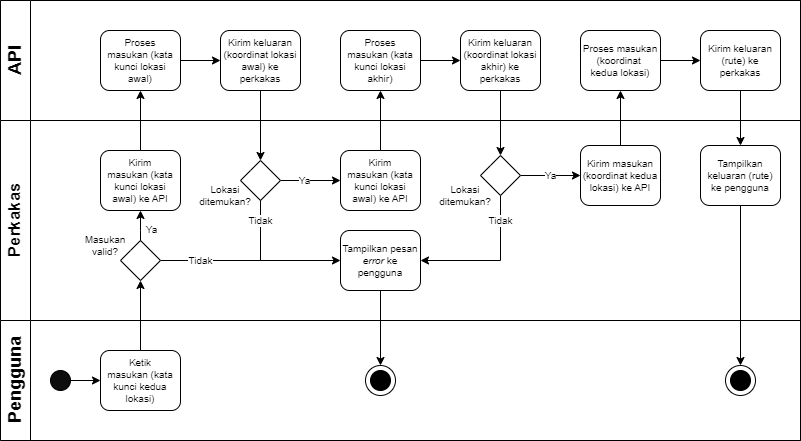

The diagram above was exported from draw.io. Its source (the exported page's mxGraphModel, read from the mxfile embedded in the PNG):
<mxGraphModel dx="1422" dy="794" grid="1" gridSize="10" guides="1" tooltips="1" connect="1" arrows="1" fold="1" page="1" pageScale="1" pageWidth="1169" pageHeight="827" math="0" shadow="0">
  <root>
    <mxCell id="0" />
    <mxCell id="1" parent="0" />
    <mxCell id="dNxyNK7c78bLwvsdeMH5-19" value="" style="swimlane;html=1;childLayout=stackLayout;resizeParent=1;resizeParentMax=0;horizontal=0;startSize=0;horizontalStack=0;" parent="1" vertex="1">
      <mxGeometry x="20" y="40" width="800" height="440" as="geometry">
        <mxRectangle x="120" y="120" width="40" height="60" as="alternateBounds" />
      </mxGeometry>
    </mxCell>
    <mxCell id="dNxyNK7c78bLwvsdeMH5-20" value="&lt;font style=&quot;font-size: 18px;&quot;&gt;API&lt;br&gt;&lt;/font&gt;" style="swimlane;html=1;startSize=30;horizontal=0;" parent="dNxyNK7c78bLwvsdeMH5-19" vertex="1">
      <mxGeometry width="800" height="120" as="geometry">
        <mxRectangle x="20" width="430" height="30" as="alternateBounds" />
      </mxGeometry>
    </mxCell>
    <mxCell id="fEsd7x09JcjyP4KdVEhv-13" value="" style="edgeStyle=orthogonalEdgeStyle;rounded=0;orthogonalLoop=1;jettySize=auto;html=1;fontSize=10;" parent="dNxyNK7c78bLwvsdeMH5-20" source="61LFImlir3DumDHL8VOa-7" target="61LFImlir3DumDHL8VOa-21" edge="1">
      <mxGeometry relative="1" as="geometry" />
    </mxCell>
    <mxCell id="61LFImlir3DumDHL8VOa-7" value="&lt;p style=&quot;line-height: 1.2; font-size: 10px;&quot;&gt;&lt;font style=&quot;font-size: 10px; line-height: 1;&quot;&gt;Proses&lt;br style=&quot;font-size: 10px;&quot;&gt; &lt;/font&gt;&lt;font style=&quot;font-size: 10px; line-height: 1;&quot;&gt;masukan (kata kunci lokasi awal)&lt;/font&gt;&lt;/p&gt;" style="rounded=1;whiteSpace=wrap;html=1;fontSize=10;fontStyle=0" parent="dNxyNK7c78bLwvsdeMH5-20" vertex="1">
      <mxGeometry x="100" y="30" width="80" height="60" as="geometry" />
    </mxCell>
    <mxCell id="61LFImlir3DumDHL8VOa-21" value="&lt;p style=&quot;line-height: 1.2; font-size: 10px;&quot;&gt;Kirim keluaran (koordinat lokasi awal) ke perkakas&lt;/p&gt;" style="rounded=1;whiteSpace=wrap;html=1;fontSize=10;fontStyle=0" parent="dNxyNK7c78bLwvsdeMH5-20" vertex="1">
      <mxGeometry x="220" y="30" width="80" height="60" as="geometry" />
    </mxCell>
    <mxCell id="fEsd7x09JcjyP4KdVEhv-6" value="&lt;p style=&quot;line-height: 1.2; font-size: 10px;&quot;&gt;Kirim keluaran (koordinat lokasi akhir) ke perkakas&lt;/p&gt;" style="rounded=1;whiteSpace=wrap;html=1;fontSize=10;fontStyle=0" parent="dNxyNK7c78bLwvsdeMH5-20" vertex="1">
      <mxGeometry x="460" y="30" width="80" height="60" as="geometry" />
    </mxCell>
    <mxCell id="fEsd7x09JcjyP4KdVEhv-9" value="" style="edgeStyle=orthogonalEdgeStyle;rounded=0;orthogonalLoop=1;jettySize=auto;html=1;fontSize=10;" parent="dNxyNK7c78bLwvsdeMH5-20" source="fEsd7x09JcjyP4KdVEhv-5" target="fEsd7x09JcjyP4KdVEhv-6" edge="1">
      <mxGeometry relative="1" as="geometry" />
    </mxCell>
    <mxCell id="fEsd7x09JcjyP4KdVEhv-5" value="&lt;p style=&quot;line-height: 1.2; font-size: 10px;&quot;&gt;&lt;font style=&quot;font-size: 10px; line-height: 1;&quot;&gt;Proses&lt;br style=&quot;font-size: 10px;&quot;&gt; &lt;/font&gt;&lt;font style=&quot;font-size: 10px; line-height: 1;&quot;&gt;masukan (kata kunci lokasi akhir)&lt;/font&gt;&lt;/p&gt;" style="rounded=1;whiteSpace=wrap;html=1;fontSize=10;fontStyle=0" parent="dNxyNK7c78bLwvsdeMH5-20" vertex="1">
      <mxGeometry x="340" y="30" width="80" height="60" as="geometry" />
    </mxCell>
    <mxCell id="5Sp04tL7FLmXWH8hAMkh-1" value="&lt;p style=&quot;line-height: 1.2; font-size: 10px;&quot;&gt;&lt;span style=&quot;line-height: 1; font-size: 10px;&quot;&gt;&lt;font style=&quot;font-size: 10px;&quot;&gt;Kirim keluaran (rute) ke perkakas&lt;/font&gt;&lt;/span&gt;&lt;/p&gt;" style="rounded=1;whiteSpace=wrap;html=1;fontSize=10;spacing=2;" parent="dNxyNK7c78bLwvsdeMH5-20" vertex="1">
      <mxGeometry x="700" y="30" width="80" height="60" as="geometry" />
    </mxCell>
    <mxCell id="5Sp04tL7FLmXWH8hAMkh-5" value="&lt;p style=&quot;line-height: 1.2; font-size: 10px;&quot;&gt;&lt;font style=&quot;font-size: 10px; line-height: 1;&quot;&gt;Proses&amp;nbsp;&lt;/font&gt;&lt;font style=&quot;font-size: 10px; line-height: 1;&quot;&gt;masukan (koordinat&amp;nbsp;&lt;br&gt;&lt;/font&gt;&lt;span style=&quot;background-color: initial;&quot;&gt;kedua lokasi)&lt;/span&gt;&lt;/p&gt;" style="rounded=1;whiteSpace=wrap;html=1;fontSize=10;" parent="dNxyNK7c78bLwvsdeMH5-20" vertex="1">
      <mxGeometry x="580" y="30" width="80" height="60" as="geometry" />
    </mxCell>
    <mxCell id="5Sp04tL7FLmXWH8hAMkh-7" value="" style="edgeStyle=orthogonalEdgeStyle;rounded=0;orthogonalLoop=1;jettySize=auto;html=1;" parent="dNxyNK7c78bLwvsdeMH5-20" source="5Sp04tL7FLmXWH8hAMkh-5" target="5Sp04tL7FLmXWH8hAMkh-1" edge="1">
      <mxGeometry relative="1" as="geometry" />
    </mxCell>
    <mxCell id="61LFImlir3DumDHL8VOa-6" value="" style="edgeStyle=orthogonalEdgeStyle;rounded=0;orthogonalLoop=1;jettySize=auto;html=1;fontSize=12;" parent="dNxyNK7c78bLwvsdeMH5-19" source="61LFImlir3DumDHL8VOa-1" target="61LFImlir3DumDHL8VOa-5" edge="1">
      <mxGeometry relative="1" as="geometry" />
    </mxCell>
    <mxCell id="61LFImlir3DumDHL8VOa-20" value="" style="edgeStyle=orthogonalEdgeStyle;rounded=0;orthogonalLoop=1;jettySize=auto;html=1;fontSize=12;exitX=0.5;exitY=0;exitDx=0;exitDy=0;" parent="dNxyNK7c78bLwvsdeMH5-19" source="61LFImlir3DumDHL8VOa-19" target="61LFImlir3DumDHL8VOa-7" edge="1">
      <mxGeometry relative="1" as="geometry" />
    </mxCell>
    <mxCell id="fEsd7x09JcjyP4KdVEhv-40" value="" style="edgeStyle=orthogonalEdgeStyle;rounded=0;orthogonalLoop=1;jettySize=auto;html=1;fontSize=10;" parent="dNxyNK7c78bLwvsdeMH5-19" source="fEsd7x09JcjyP4KdVEhv-3" target="fEsd7x09JcjyP4KdVEhv-5" edge="1">
      <mxGeometry relative="1" as="geometry" />
    </mxCell>
    <mxCell id="fEsd7x09JcjyP4KdVEhv-47" value="" style="edgeStyle=orthogonalEdgeStyle;rounded=0;orthogonalLoop=1;jettySize=auto;html=1;fontSize=10;entryX=0.5;entryY=0;entryDx=0;entryDy=0;" parent="dNxyNK7c78bLwvsdeMH5-19" source="61LFImlir3DumDHL8VOa-21" target="fEsd7x09JcjyP4KdVEhv-32" edge="1">
      <mxGeometry relative="1" as="geometry" />
    </mxCell>
    <mxCell id="dNxyNK7c78bLwvsdeMH5-21" value="&lt;font style=&quot;font-size: 17px;&quot;&gt;Perkakas&lt;/font&gt;" style="swimlane;html=1;startSize=30;horizontal=0;" parent="dNxyNK7c78bLwvsdeMH5-19" vertex="1">
      <mxGeometry y="120" width="800" height="200" as="geometry" />
    </mxCell>
    <mxCell id="fEsd7x09JcjyP4KdVEhv-15" value="Tidak" style="edgeStyle=orthogonalEdgeStyle;rounded=0;orthogonalLoop=1;jettySize=auto;html=1;fontSize=10;" parent="dNxyNK7c78bLwvsdeMH5-21" source="61LFImlir3DumDHL8VOa-5" target="fEsd7x09JcjyP4KdVEhv-14" edge="1">
      <mxGeometry x="-0.5556" relative="1" as="geometry">
        <mxPoint as="offset" />
      </mxGeometry>
    </mxCell>
    <mxCell id="61LFImlir3DumDHL8VOa-5" value="&lt;p style=&quot;line-height: 1.2; font-size: 10px;&quot;&gt;&lt;br&gt;&lt;/p&gt;" style="rhombus;whiteSpace=wrap;html=1;fontSize=10;rounded=1;arcSize=0;" parent="dNxyNK7c78bLwvsdeMH5-21" vertex="1">
      <mxGeometry x="120" y="120" width="40" height="40" as="geometry" />
    </mxCell>
    <mxCell id="61LFImlir3DumDHL8VOa-9" value="" style="edgeStyle=orthogonalEdgeStyle;rounded=0;orthogonalLoop=1;jettySize=auto;html=1;fontSize=12;exitX=0.5;exitY=0;exitDx=0;exitDy=0;entryX=0.5;entryY=1;entryDx=0;entryDy=0;startArrow=none;" parent="dNxyNK7c78bLwvsdeMH5-21" source="61LFImlir3DumDHL8VOa-5" target="61LFImlir3DumDHL8VOa-19" edge="1">
      <mxGeometry relative="1" as="geometry">
        <mxPoint x="180" y="59.92" as="sourcePoint" />
        <mxPoint x="260" y="59.92" as="targetPoint" />
        <Array as="points">
          <mxPoint x="140" y="110" />
          <mxPoint x="140" y="110" />
        </Array>
      </mxGeometry>
    </mxCell>
    <mxCell id="61LFImlir3DumDHL8VOa-11" value="&lt;font style=&quot;font-size: 10px;&quot;&gt;Ya&lt;/font&gt;" style="edgeLabel;html=1;align=center;verticalAlign=middle;resizable=0;points=[];fontSize=12;" parent="61LFImlir3DumDHL8VOa-9" connectable="0" vertex="1">
      <mxGeometry x="0.3012" relative="1" as="geometry">
        <mxPoint x="10" y="8" as="offset" />
      </mxGeometry>
    </mxCell>
    <mxCell id="61LFImlir3DumDHL8VOa-19" value="&lt;p style=&quot;line-height: 1.2; font-size: 10px;&quot;&gt;&lt;font style=&quot;font-size: 10px; line-height: 1;&quot;&gt;Kirim&lt;br style=&quot;font-size: 10px;&quot;&gt; &lt;/font&gt;&lt;font style=&quot;font-size: 10px; line-height: 1;&quot;&gt;masukan (kata kunci lokasi awal) ke API&lt;/font&gt;&lt;/p&gt;" style="rounded=1;whiteSpace=wrap;html=1;fontSize=10;" parent="dNxyNK7c78bLwvsdeMH5-21" vertex="1">
      <mxGeometry x="100" y="30" width="80" height="60" as="geometry" />
    </mxCell>
    <mxCell id="fEsd7x09JcjyP4KdVEhv-3" value="&lt;p style=&quot;line-height: 1.2; font-size: 10px;&quot;&gt;&lt;font style=&quot;font-size: 10px; line-height: 1;&quot;&gt;Kirim&lt;br style=&quot;font-size: 10px;&quot;&gt; &lt;/font&gt;&lt;font style=&quot;font-size: 10px; line-height: 1;&quot;&gt;masukan (kata kunci lokasi awal) ke API&lt;/font&gt;&lt;/p&gt;" style="rounded=1;whiteSpace=wrap;html=1;fontSize=10;" parent="dNxyNK7c78bLwvsdeMH5-21" vertex="1">
      <mxGeometry x="340" y="30" width="80" height="60" as="geometry" />
    </mxCell>
    <mxCell id="fEsd7x09JcjyP4KdVEhv-14" value="&lt;p style=&quot;line-height: 1.2; font-size: 10px;&quot;&gt;Tampilkan pesan &lt;i&gt;error &lt;/i&gt;ke pengguna&lt;/p&gt;" style="rounded=1;whiteSpace=wrap;html=1;fontSize=18;fontStyle=0" parent="dNxyNK7c78bLwvsdeMH5-21" vertex="1">
      <mxGeometry x="340" y="110" width="80" height="60" as="geometry" />
    </mxCell>
    <mxCell id="5Sp04tL7FLmXWH8hAMkh-2" value="&lt;p style=&quot;line-height: 1.2; font-size: 10px;&quot;&gt;&lt;font style=&quot;font-size: 10px;&quot;&gt;Tampilkan keluaran (rute) ke pengguna&lt;/font&gt;&lt;/p&gt;" style="rounded=1;whiteSpace=wrap;html=1;fontSize=10;" parent="dNxyNK7c78bLwvsdeMH5-21" vertex="1">
      <mxGeometry x="700" y="25" width="80" height="60" as="geometry" />
    </mxCell>
    <mxCell id="fEsd7x09JcjyP4KdVEhv-34" value="Ya" style="edgeStyle=orthogonalEdgeStyle;rounded=0;orthogonalLoop=1;jettySize=auto;html=1;fontSize=10;" parent="dNxyNK7c78bLwvsdeMH5-21" source="fEsd7x09JcjyP4KdVEhv-32" target="fEsd7x09JcjyP4KdVEhv-3" edge="1">
      <mxGeometry x="-0.2" relative="1" as="geometry">
        <mxPoint as="offset" />
      </mxGeometry>
    </mxCell>
    <mxCell id="fEsd7x09JcjyP4KdVEhv-32" value="&lt;p style=&quot;line-height: 1.2; font-size: 10px;&quot;&gt;&lt;br&gt;&lt;/p&gt;" style="rhombus;whiteSpace=wrap;html=1;fontSize=10;rounded=1;arcSize=0;" parent="dNxyNK7c78bLwvsdeMH5-21" vertex="1">
      <mxGeometry x="240" y="40" width="40" height="40" as="geometry" />
    </mxCell>
    <mxCell id="fEsd7x09JcjyP4KdVEhv-36" value="Lokasi ditemukan?" style="text;html=1;strokeColor=none;fillColor=none;align=center;verticalAlign=middle;whiteSpace=wrap;rounded=0;fontSize=10;" parent="dNxyNK7c78bLwvsdeMH5-21" vertex="1">
      <mxGeometry x="200" y="60" width="50" height="30" as="geometry" />
    </mxCell>
    <mxCell id="fEsd7x09JcjyP4KdVEhv-48" value="Masukan valid?" style="text;html=1;strokeColor=none;fillColor=none;align=center;verticalAlign=middle;whiteSpace=wrap;rounded=0;fontSize=10;" parent="dNxyNK7c78bLwvsdeMH5-21" vertex="1">
      <mxGeometry x="80" y="110" width="50" height="30" as="geometry" />
    </mxCell>
    <mxCell id="fEsd7x09JcjyP4KdVEhv-54" value="Tidak" style="edgeStyle=orthogonalEdgeStyle;rounded=0;orthogonalLoop=1;jettySize=auto;html=1;fontSize=10;entryX=1;entryY=0.5;entryDx=0;entryDy=0;" parent="dNxyNK7c78bLwvsdeMH5-21" source="fEsd7x09JcjyP4KdVEhv-50" target="fEsd7x09JcjyP4KdVEhv-14" edge="1">
      <mxGeometry x="-0.6552" relative="1" as="geometry">
        <mxPoint x="500" y="125" as="targetPoint" />
        <Array as="points">
          <mxPoint x="500" y="140" />
        </Array>
        <mxPoint as="offset" />
      </mxGeometry>
    </mxCell>
    <mxCell id="fEsd7x09JcjyP4KdVEhv-56" value="Ya" style="edgeStyle=orthogonalEdgeStyle;rounded=0;orthogonalLoop=1;jettySize=auto;html=1;fontSize=10;" parent="dNxyNK7c78bLwvsdeMH5-21" source="fEsd7x09JcjyP4KdVEhv-50" target="fEsd7x09JcjyP4KdVEhv-55" edge="1">
      <mxGeometry relative="1" as="geometry">
        <mxPoint as="offset" />
      </mxGeometry>
    </mxCell>
    <mxCell id="fEsd7x09JcjyP4KdVEhv-50" value="&lt;p style=&quot;line-height: 1.2; font-size: 10px;&quot;&gt;&lt;br&gt;&lt;/p&gt;" style="rhombus;whiteSpace=wrap;html=1;fontSize=10;rounded=1;arcSize=0;" parent="dNxyNK7c78bLwvsdeMH5-21" vertex="1">
      <mxGeometry x="480" y="35" width="40" height="40" as="geometry" />
    </mxCell>
    <mxCell id="fEsd7x09JcjyP4KdVEhv-51" value="Lokasi ditemukan?" style="text;html=1;strokeColor=none;fillColor=none;align=center;verticalAlign=middle;whiteSpace=wrap;rounded=0;fontSize=10;" parent="dNxyNK7c78bLwvsdeMH5-21" vertex="1">
      <mxGeometry x="440" y="60" width="50" height="30" as="geometry" />
    </mxCell>
    <mxCell id="fEsd7x09JcjyP4KdVEhv-55" value="&lt;p style=&quot;line-height: 1.2; font-size: 10px;&quot;&gt;&lt;font style=&quot;font-size: 10px; line-height: 1;&quot;&gt;Kirim&amp;nbsp;&lt;/font&gt;&lt;font style=&quot;font-size: 10px; line-height: 1;&quot;&gt;masukan (koordinat kedua lokasi) ke API&lt;/font&gt;&lt;/p&gt;" style="rounded=1;whiteSpace=wrap;html=1;fontSize=10;" parent="dNxyNK7c78bLwvsdeMH5-21" vertex="1">
      <mxGeometry x="580" y="25" width="80" height="60" as="geometry" />
    </mxCell>
    <mxCell id="dNxyNK7c78bLwvsdeMH5-22" value="&lt;font style=&quot;font-size: 18px;&quot;&gt;Pengguna&lt;br&gt;&lt;/font&gt;" style="swimlane;html=1;startSize=30;horizontal=0;" parent="dNxyNK7c78bLwvsdeMH5-19" vertex="1">
      <mxGeometry y="320" width="800" height="120" as="geometry" />
    </mxCell>
    <mxCell id="dNxyNK7c78bLwvsdeMH5-23" value="" style="ellipse;whiteSpace=wrap;html=1;fillColor=#0D0D0D;" parent="dNxyNK7c78bLwvsdeMH5-22" vertex="1">
      <mxGeometry x="50" y="50" width="20" height="20" as="geometry" />
    </mxCell>
    <mxCell id="61LFImlir3DumDHL8VOa-1" value="&lt;p style=&quot;line-height: 1.2; font-size: 10px;&quot;&gt;&lt;font style=&quot;font-size: 10px; line-height: 1.2;&quot;&gt;Ketik&lt;br style=&quot;font-size: 10px;&quot;&gt;masukan (kata kunci kedua lokasi)&lt;/font&gt;&lt;/p&gt;" style="rounded=1;whiteSpace=wrap;html=1;fontSize=10;" parent="dNxyNK7c78bLwvsdeMH5-22" vertex="1">
      <mxGeometry x="100" y="30" width="80" height="60" as="geometry" />
    </mxCell>
    <mxCell id="dNxyNK7c78bLwvsdeMH5-25" value="" style="edgeStyle=orthogonalEdgeStyle;rounded=0;orthogonalLoop=1;jettySize=auto;html=1;entryX=0;entryY=0.5;entryDx=0;entryDy=0;" parent="dNxyNK7c78bLwvsdeMH5-22" source="dNxyNK7c78bLwvsdeMH5-23" target="61LFImlir3DumDHL8VOa-1" edge="1">
      <mxGeometry relative="1" as="geometry">
        <mxPoint x="120" y="-30" as="targetPoint" />
        <Array as="points" />
      </mxGeometry>
    </mxCell>
    <mxCell id="fEsd7x09JcjyP4KdVEhv-27" value="" style="group" parent="dNxyNK7c78bLwvsdeMH5-22" connectable="0" vertex="1">
      <mxGeometry x="725" y="45" width="30" height="30" as="geometry" />
    </mxCell>
    <mxCell id="61LFImlir3DumDHL8VOa-15" value="" style="ellipse;whiteSpace=wrap;html=1;fillColor=#FFFFFF;" parent="fEsd7x09JcjyP4KdVEhv-27" vertex="1">
      <mxGeometry width="30" height="30" as="geometry" />
    </mxCell>
    <mxCell id="61LFImlir3DumDHL8VOa-17" value="" style="ellipse;whiteSpace=wrap;html=1;fillColor=#FFFFF;" parent="fEsd7x09JcjyP4KdVEhv-27" vertex="1">
      <mxGeometry x="5" y="5" width="20" height="20" as="geometry" />
    </mxCell>
    <mxCell id="fEsd7x09JcjyP4KdVEhv-17" value="" style="group" parent="dNxyNK7c78bLwvsdeMH5-22" connectable="0" vertex="1">
      <mxGeometry x="365" y="45" width="30" height="30" as="geometry" />
    </mxCell>
    <mxCell id="fEsd7x09JcjyP4KdVEhv-18" value="" style="ellipse;whiteSpace=wrap;html=1;fillColor=#FFFFFF;" parent="fEsd7x09JcjyP4KdVEhv-17" vertex="1">
      <mxGeometry width="30" height="30" as="geometry" />
    </mxCell>
    <mxCell id="fEsd7x09JcjyP4KdVEhv-19" value="" style="ellipse;whiteSpace=wrap;html=1;fillColor=#FFFFF;" parent="fEsd7x09JcjyP4KdVEhv-17" vertex="1">
      <mxGeometry x="5" y="5" width="20" height="20" as="geometry" />
    </mxCell>
    <mxCell id="fEsd7x09JcjyP4KdVEhv-49" value="" style="edgeStyle=orthogonalEdgeStyle;rounded=0;orthogonalLoop=1;jettySize=auto;html=1;fontSize=10;entryX=0.5;entryY=0;entryDx=0;entryDy=0;" parent="dNxyNK7c78bLwvsdeMH5-19" source="fEsd7x09JcjyP4KdVEhv-14" target="fEsd7x09JcjyP4KdVEhv-18" edge="1">
      <mxGeometry relative="1" as="geometry">
        <mxPoint x="260" y="360" as="targetPoint" />
      </mxGeometry>
    </mxCell>
    <mxCell id="fEsd7x09JcjyP4KdVEhv-52" value="" style="edgeStyle=orthogonalEdgeStyle;rounded=0;orthogonalLoop=1;jettySize=auto;html=1;fontSize=10;entryX=0.5;entryY=0;entryDx=0;entryDy=0;" parent="dNxyNK7c78bLwvsdeMH5-19" source="fEsd7x09JcjyP4KdVEhv-6" target="fEsd7x09JcjyP4KdVEhv-50" edge="1">
      <mxGeometry relative="1" as="geometry" />
    </mxCell>
    <mxCell id="5Sp04tL7FLmXWH8hAMkh-4" value="" style="edgeStyle=orthogonalEdgeStyle;rounded=0;orthogonalLoop=1;jettySize=auto;html=1;" parent="dNxyNK7c78bLwvsdeMH5-19" source="5Sp04tL7FLmXWH8hAMkh-1" target="5Sp04tL7FLmXWH8hAMkh-2" edge="1">
      <mxGeometry relative="1" as="geometry" />
    </mxCell>
    <mxCell id="fEsd7x09JcjyP4KdVEhv-57" value="" style="edgeStyle=orthogonalEdgeStyle;rounded=0;orthogonalLoop=1;jettySize=auto;html=1;fontSize=10;" parent="dNxyNK7c78bLwvsdeMH5-19" source="fEsd7x09JcjyP4KdVEhv-55" target="5Sp04tL7FLmXWH8hAMkh-5" edge="1">
      <mxGeometry relative="1" as="geometry" />
    </mxCell>
    <mxCell id="fEsd7x09JcjyP4KdVEhv-64" value="" style="edgeStyle=orthogonalEdgeStyle;rounded=0;orthogonalLoop=1;jettySize=auto;html=1;fontSize=10;entryX=0.5;entryY=0;entryDx=0;entryDy=0;" parent="dNxyNK7c78bLwvsdeMH5-19" source="5Sp04tL7FLmXWH8hAMkh-2" target="61LFImlir3DumDHL8VOa-15" edge="1">
      <mxGeometry relative="1" as="geometry">
        <mxPoint x="739.9999999999998" y="230.0000000000001" as="targetPoint" />
      </mxGeometry>
    </mxCell>
    <mxCell id="fEsd7x09JcjyP4KdVEhv-65" value="Tidak" style="edgeStyle=orthogonalEdgeStyle;rounded=0;orthogonalLoop=1;jettySize=auto;html=1;fontSize=10;endArrow=none;endFill=0;exitX=0.5;exitY=1;exitDx=0;exitDy=0;" parent="1" source="fEsd7x09JcjyP4KdVEhv-32" edge="1">
      <mxGeometry x="-0.3333" relative="1" as="geometry">
        <mxPoint x="190" y="320" as="sourcePoint" />
        <mxPoint x="280" y="300" as="targetPoint" />
        <mxPoint as="offset" />
      </mxGeometry>
    </mxCell>
  </root>
</mxGraphModel>